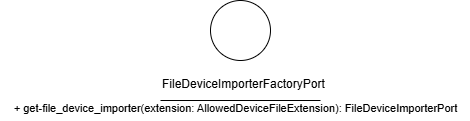

The diagram above was exported from draw.io. Its source (the exported page's mxGraphModel, read from the mxfile embedded in the PNG):
<mxGraphModel dx="1208" dy="779" grid="1" gridSize="10" guides="1" tooltips="1" connect="1" arrows="1" fold="1" page="1" pageScale="1" pageWidth="850" pageHeight="1100" math="0" shadow="0">
  <root>
    <mxCell id="0" />
    <mxCell id="1" parent="0" />
    <mxCell id="2" value="FileDeviceImporterFactoryPort" style="text;whiteSpace=wrap;" vertex="1" parent="1">
      <mxGeometry x="130" y="220" width="200" height="40" as="geometry" />
    </mxCell>
    <mxCell id="3" value="" style="ellipse;whiteSpace=wrap;html=1;aspect=fixed;" vertex="1" parent="1">
      <mxGeometry x="180" y="150" width="60" height="60" as="geometry" />
    </mxCell>
    <mxCell id="4" value="" style="endArrow=none;html=1;" edge="1" parent="1">
      <mxGeometry width="50" height="50" relative="1" as="geometry">
        <mxPoint x="130" y="250" as="sourcePoint" />
        <mxPoint x="290" y="250" as="targetPoint" />
        <Array as="points">
          <mxPoint x="210" y="250" />
        </Array>
      </mxGeometry>
    </mxCell>
    <mxCell id="5" value="&lt;font style=&quot;font-size: 11px;&quot;&gt;&lt;br&gt;&lt;/font&gt;&lt;div&gt;&lt;font style=&quot;font-size: 11px;&quot;&gt;+ get-file_device_importer(extension: AllowedDeviceFileExtension): FileDeviceImporterPort&lt;/font&gt;&lt;/div&gt;" style="text;html=1;align=center;verticalAlign=middle;resizable=0;points=[];autosize=1;strokeColor=none;fillColor=none;" vertex="1" parent="1">
      <mxGeometry x="-30" y="230" width="470" height="40" as="geometry" />
    </mxCell>
  </root>
</mxGraphModel>